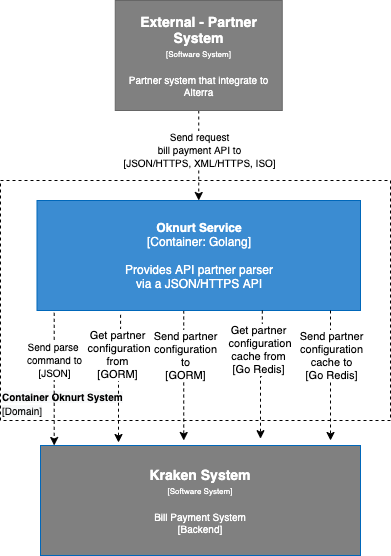

The diagram above was exported from draw.io. Its source (the exported page's mxGraphModel, read from the mxfile embedded in the PNG):
<mxGraphModel dx="3336" dy="2643" grid="1" gridSize="10" guides="1" tooltips="1" connect="1" arrows="1" fold="1" page="1" pageScale="1" pageWidth="850" pageHeight="1100" math="0" shadow="0">
  <root>
    <mxCell id="MuZDePIbHpFhkqfsam6Q-0" />
    <mxCell id="MuZDePIbHpFhkqfsam6Q-1" parent="MuZDePIbHpFhkqfsam6Q-0" />
    <mxCell id="A4bvd4X41_apjtZLLw2u-0" value="&lt;b style=&quot;color: rgb(0 , 0 , 0) ; font-family: &amp;#34;helvetica&amp;#34; ; font-size: 10px ; font-style: normal ; letter-spacing: normal ; text-align: left ; text-indent: 0px ; text-transform: none ; word-spacing: 0px ; background-color: rgb(248 , 249 , 250)&quot;&gt;Container Oknurt System&lt;/b&gt;&lt;br style=&quot;color: rgb(0 , 0 , 0) ; font-family: &amp;#34;helvetica&amp;#34; ; font-size: 10px ; font-style: normal ; font-weight: 400 ; letter-spacing: normal ; text-align: left ; text-indent: 0px ; text-transform: none ; word-spacing: 0px ; background-color: rgb(248 , 249 , 250)&quot;&gt;&lt;span style=&quot;color: rgb(0 , 0 , 0) ; font-family: &amp;#34;helvetica&amp;#34; ; font-size: 10px ; font-style: normal ; font-weight: 400 ; letter-spacing: normal ; text-align: left ; text-indent: 0px ; text-transform: none ; word-spacing: 0px ; background-color: rgb(248 , 249 , 250) ; display: inline ; float: none&quot;&gt;[Domain]&lt;/span&gt;" style="text;whiteSpace=wrap;html=1;fontColor=#000000;verticalAlign=bottom;dashed=1;strokeColor=#000000;" parent="MuZDePIbHpFhkqfsam6Q-1" vertex="1">
      <mxGeometry x="-2500" y="-1970" width="390" height="240" as="geometry" />
    </mxCell>
    <mxCell id="MuZDePIbHpFhkqfsam6Q-2" value="&lt;b&gt;&lt;font style=&quot;font-size: 14px&quot;&gt;Kraken System&lt;/font&gt;&lt;/b&gt;&lt;div&gt;&lt;font style=&quot;font-size: 8px&quot;&gt;[Software System]&lt;/font&gt;&lt;/div&gt;&lt;br&gt;&lt;div style=&quot;font-size: 10px&quot;&gt;&lt;font style=&quot;font-size: 10px&quot;&gt;Bill Payment System&lt;/font&gt;&lt;/div&gt;&lt;div style=&quot;font-size: 10px&quot;&gt;&lt;font style=&quot;font-size: 10px&quot;&gt;[Backend]&lt;/font&gt;&lt;/div&gt;" style="rounded=0;whiteSpace=wrap;html=1;labelBackgroundColor=none;align=center;arcSize=10;points=[[0.25,0,0],[0.5,0,0],[0.75,0,0],[1,0.25,0],[1,0.5,0],[1,0.75,0],[0.75,1,0],[0.5,1,0],[0.25,1,0],[0,0.75,0],[0,0.5,0],[0,0.25,0]];fontColor=#FFFFFF;strokeColor=#0067BA;fillColor=#808080;" parent="MuZDePIbHpFhkqfsam6Q-1" vertex="1">
      <mxGeometry x="-2460" y="-1705" width="320" height="110" as="geometry" />
    </mxCell>
    <mxCell id="MuZDePIbHpFhkqfsam6Q-3" style="edgeStyle=orthogonalEdgeStyle;rounded=0;orthogonalLoop=1;jettySize=auto;html=1;entryX=0.5;entryY=0;entryDx=0;entryDy=0;entryPerimeter=0;dashed=1;exitX=0.5;exitY=1;exitDx=0;exitDy=0;exitPerimeter=0;" parent="MuZDePIbHpFhkqfsam6Q-1" source="MuZDePIbHpFhkqfsam6Q-5" target="MuZDePIbHpFhkqfsam6Q-8" edge="1" treatAsSingle="0">
      <mxGeometry relative="1" as="geometry" />
    </mxCell>
    <mxCell id="MuZDePIbHpFhkqfsam6Q-4" value="&lt;span style=&quot;font-size: 10px&quot;&gt;Send request&lt;/span&gt;&lt;br style=&quot;font-size: 10px&quot;&gt;&lt;span style=&quot;font-size: 10px&quot;&gt;bill payment API to&lt;br&gt;&lt;/span&gt;&lt;span style=&quot;font-size: 10px&quot;&gt;[JSON/HTTPS, XML/HTTPS, ISO]&lt;/span&gt;&lt;span style=&quot;font-size: 10px&quot;&gt;&lt;br&gt;&lt;/span&gt;" style="edgeLabel;html=1;align=center;verticalAlign=middle;resizable=0;points=[];" parent="MuZDePIbHpFhkqfsam6Q-3" vertex="1" connectable="0">
      <mxGeometry x="-0.7985" y="-3" relative="1" as="geometry">
        <mxPoint x="2.999999999999999" y="30.59" as="offset" />
      </mxGeometry>
    </mxCell>
    <mxCell id="MuZDePIbHpFhkqfsam6Q-5" value="&lt;font style=&quot;font-size: 14px&quot;&gt;&lt;b&gt;&lt;font style=&quot;font-size: 14px&quot;&gt;External -&amp;nbsp;&lt;/font&gt;&lt;/b&gt;&lt;b&gt;Partner System&lt;/b&gt;&lt;/font&gt;&lt;div&gt;&lt;font style=&quot;font-size: 8px&quot;&gt;[Software System]&lt;/font&gt;&lt;/div&gt;&lt;br&gt;&lt;div style=&quot;font-size: 10px&quot;&gt;Partner system that integrate to Alterra&lt;/div&gt;" style="rounded=0;whiteSpace=wrap;html=1;labelBackgroundColor=none;fillColor=#808080;fontColor=#FFFFFF;align=center;arcSize=10;strokeColor=#666666;points=[[0.25,0,0],[0.5,0,0],[0.75,0,0],[1,0.25,0],[1,0.5,0],[1,0.75,0],[0.75,1,0],[0.5,1,0],[0.25,1,0],[0,0.75,0],[0,0.5,0],[0,0.25,0]];" parent="MuZDePIbHpFhkqfsam6Q-1" vertex="1">
      <mxGeometry x="-2385.25" y="-2150" width="167" height="110" as="geometry" />
    </mxCell>
    <mxCell id="Yab9EbhCB1eG51DiYBrQ-0" style="edgeStyle=orthogonalEdgeStyle;rounded=0;orthogonalLoop=1;jettySize=auto;html=1;entryX=0.25;entryY=0;entryDx=0;entryDy=0;entryPerimeter=0;dashed=1;startArrow=none;startFill=0;endArrow=classic;endFill=1;fontColor=#000000;exitX=0.25;exitY=1;exitDx=0;exitDy=0;exitPerimeter=0;" parent="MuZDePIbHpFhkqfsam6Q-1" edge="1">
      <mxGeometry relative="1" as="geometry">
        <mxPoint x="-2442.625" y="-1840" as="sourcePoint" />
        <mxPoint x="-2446.3125" y="-1705" as="targetPoint" />
        <Array as="points">
          <mxPoint x="-2446" y="-1840" />
        </Array>
      </mxGeometry>
    </mxCell>
    <mxCell id="Yab9EbhCB1eG51DiYBrQ-1" value="&lt;span style=&quot;font-size: 10px&quot;&gt;Send parse &lt;br&gt;command to&lt;/span&gt;&lt;br style=&quot;font-size: 10px&quot;&gt;&lt;span style=&quot;font-size: 10px&quot;&gt;[JSON]&lt;/span&gt;" style="edgeLabel;html=1;align=center;verticalAlign=middle;resizable=0;points=[];fontColor=#000000;" parent="Yab9EbhCB1eG51DiYBrQ-0" vertex="1" connectable="0">
      <mxGeometry x="-0.2401" relative="1" as="geometry">
        <mxPoint as="offset" />
      </mxGeometry>
    </mxCell>
    <mxCell id="Yab9EbhCB1eG51DiYBrQ-2" style="edgeStyle=orthogonalEdgeStyle;rounded=0;orthogonalLoop=1;jettySize=auto;html=1;dashed=1;startArrow=none;startFill=0;endArrow=classic;endFill=1;fontColor=#000000;exitX=0.448;exitY=1.039;exitDx=0;exitDy=0;exitPerimeter=0;" parent="MuZDePIbHpFhkqfsam6Q-1" edge="1">
      <mxGeometry relative="1" as="geometry">
        <mxPoint x="-2379.932" y="-1835.71" as="sourcePoint" />
        <mxPoint x="-2382" y="-1708" as="targetPoint" />
        <Array as="points">
          <mxPoint x="-2380" y="-1770" />
          <mxPoint x="-2382" y="-1770" />
        </Array>
      </mxGeometry>
    </mxCell>
    <mxCell id="Yab9EbhCB1eG51DiYBrQ-3" value="Get partner&lt;br&gt;&amp;nbsp;configuration&lt;br&gt;from&lt;br&gt;[GORM]" style="edgeLabel;html=1;align=center;verticalAlign=middle;resizable=0;points=[];fontColor=#000000;" parent="Yab9EbhCB1eG51DiYBrQ-2" vertex="1" connectable="0">
      <mxGeometry x="-0.0296" y="-24" relative="1" as="geometry">
        <mxPoint x="20" y="-24" as="offset" />
      </mxGeometry>
    </mxCell>
    <mxCell id="gMdHGYjdiF0aEeC-7qu2-2" style="edgeStyle=orthogonalEdgeStyle;rounded=0;orthogonalLoop=1;jettySize=auto;html=1;dashed=1;startArrow=none;startFill=0;endArrow=classic;endFill=1;fontColor=#000000;" parent="MuZDePIbHpFhkqfsam6Q-1" edge="1">
      <mxGeometry relative="1" as="geometry">
        <mxPoint x="-2316.75" y="-1710" as="targetPoint" />
        <mxPoint x="-2316.764705882353" y="-1840" as="sourcePoint" />
        <Array as="points">
          <mxPoint x="-2317" y="-1790" />
          <mxPoint x="-2317" y="-1790" />
        </Array>
      </mxGeometry>
    </mxCell>
    <mxCell id="pWRMgQXR6IG-GxC-Rmtw-0" value="Send partner&lt;br&gt;configuration&lt;br&gt;to&lt;br&gt;[GORM]" style="edgeLabel;html=1;align=center;verticalAlign=middle;resizable=0;points=[];fontColor=#000000;" parent="gMdHGYjdiF0aEeC-7qu2-2" vertex="1" connectable="0">
      <mxGeometry x="-0.2308" y="6" relative="1" as="geometry">
        <mxPoint x="-5" y="-5" as="offset" />
      </mxGeometry>
    </mxCell>
    <mxCell id="MuZDePIbHpFhkqfsam6Q-8" value="&lt;b&gt;Oknurt Service&lt;br&gt;&lt;/b&gt;[Container: Golang]&lt;b&gt;&lt;br&gt;&lt;/b&gt;&lt;br&gt;&lt;div&gt;Provides API partner parser&lt;/div&gt;&lt;div&gt;via a JSON/HTTPS API&lt;/div&gt;" style="rounded=0;whiteSpace=wrap;html=1;labelBackgroundColor=none;fontColor=#FFFFFF;align=center;arcSize=10;points=[[0.25,0,0],[0.5,0,0],[0.75,0,0],[1,0.25,0],[1,0.5,0],[1,0.75,0],[0.75,1,0],[0.5,1,0],[0.25,1,0],[0,0.75,0],[0,0.5,0],[0,0.25,0]];strokeColor=#0067BA;fillColor=#3B8CD2;" parent="MuZDePIbHpFhkqfsam6Q-1" vertex="1">
      <mxGeometry x="-2463.5" y="-1950" width="323.5" height="110" as="geometry" />
    </mxCell>
    <mxCell id="pWRMgQXR6IG-GxC-Rmtw-1" style="edgeStyle=orthogonalEdgeStyle;rounded=0;orthogonalLoop=1;jettySize=auto;html=1;entryX=0.313;entryY=-0.023;entryDx=0;entryDy=0;entryPerimeter=0;dashed=1;startArrow=none;startFill=0;endArrow=classic;endFill=1;fontColor=#000000;exitX=0.448;exitY=1.039;exitDx=0;exitDy=0;exitPerimeter=0;" parent="MuZDePIbHpFhkqfsam6Q-1" edge="1">
      <mxGeometry relative="1" as="geometry">
        <mxPoint x="-2238.182" y="-1840" as="sourcePoint" />
        <mxPoint x="-2240" y="-1711.82" as="targetPoint" />
        <Array as="points">
          <mxPoint x="-2238.25" y="-1774.29" />
          <mxPoint x="-2240.25" y="-1774.29" />
        </Array>
      </mxGeometry>
    </mxCell>
    <mxCell id="pWRMgQXR6IG-GxC-Rmtw-2" value="Get partner&lt;br&gt;&amp;nbsp;configuration&lt;br&gt;cache from&lt;br&gt;[Go Redis]" style="edgeLabel;html=1;align=center;verticalAlign=middle;resizable=0;points=[];fontColor=#000000;" parent="pWRMgQXR6IG-GxC-Rmtw-1" vertex="1" connectable="0">
      <mxGeometry x="-0.0296" y="-24" relative="1" as="geometry">
        <mxPoint x="20" y="-24" as="offset" />
      </mxGeometry>
    </mxCell>
    <mxCell id="7d4mrcoIevKJ61wuzyJD-0" style="edgeStyle=orthogonalEdgeStyle;rounded=0;orthogonalLoop=1;jettySize=auto;html=1;dashed=1;startArrow=none;startFill=0;endArrow=classic;endFill=1;fontColor=#000000;" parent="MuZDePIbHpFhkqfsam6Q-1" edge="1">
      <mxGeometry relative="1" as="geometry">
        <mxPoint x="-2169.99" y="-1710" as="targetPoint" />
        <mxPoint x="-2170.004705882353" y="-1840" as="sourcePoint" />
        <Array as="points">
          <mxPoint x="-2170.24" y="-1790" />
          <mxPoint x="-2170.24" y="-1790" />
        </Array>
      </mxGeometry>
    </mxCell>
    <mxCell id="7d4mrcoIevKJ61wuzyJD-1" value="Send partner&lt;br&gt;configuration&lt;br&gt;cache to&lt;br&gt;[Go Redis]" style="edgeLabel;html=1;align=center;verticalAlign=middle;resizable=0;points=[];fontColor=#000000;" parent="7d4mrcoIevKJ61wuzyJD-0" vertex="1" connectable="0">
      <mxGeometry x="-0.2308" y="6" relative="1" as="geometry">
        <mxPoint x="-5" y="-5" as="offset" />
      </mxGeometry>
    </mxCell>
  </root>
</mxGraphModel>